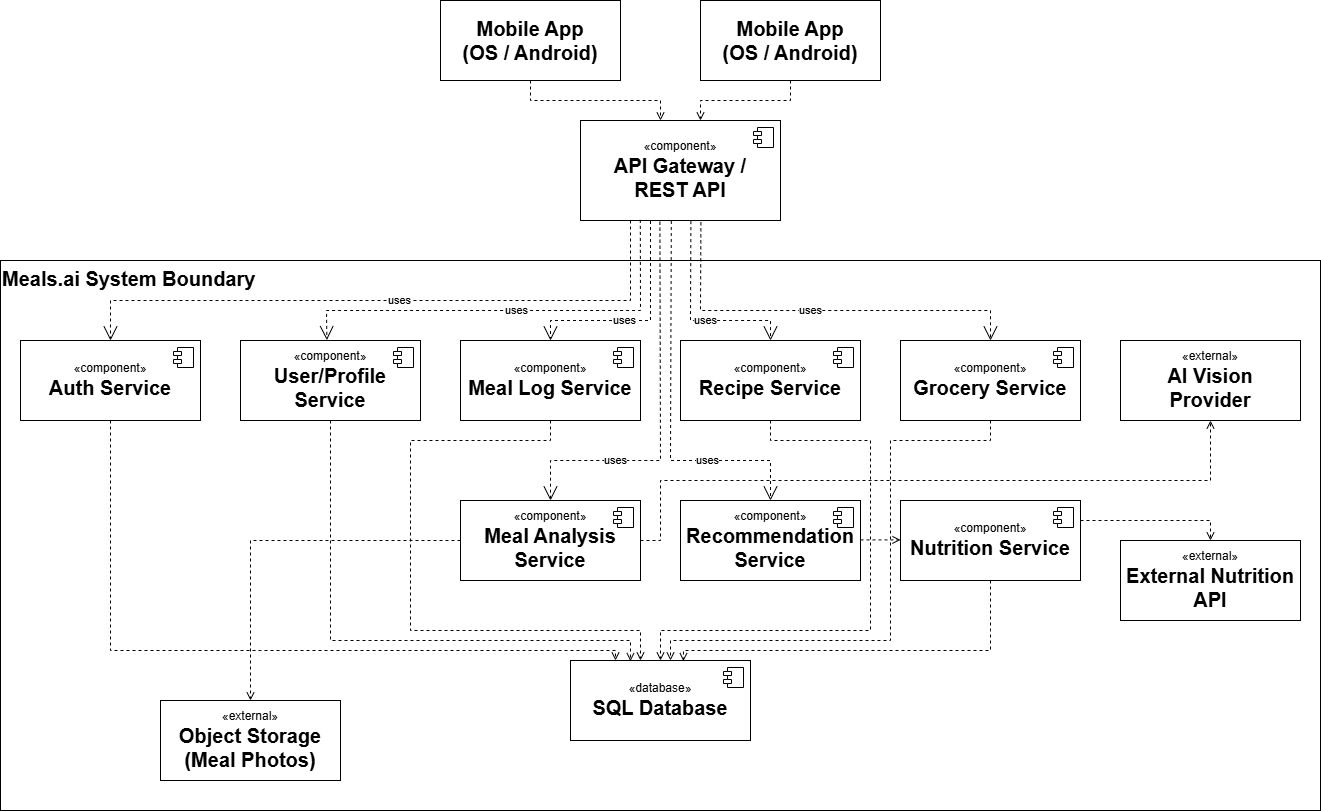

The diagram above was exported from draw.io. Its source (the exported page's mxGraphModel, read from the mxfile embedded in the PNG):
<mxGraphModel dx="1640" dy="1002" grid="1" gridSize="10" guides="1" tooltips="1" connect="1" arrows="1" fold="1" page="1" pageScale="1" pageWidth="1400" pageHeight="950" math="0" shadow="0">
  <root>
    <mxCell id="0" />
    <mxCell id="1" parent="0" />
    <mxCell id="zw4VivOhzrkSXlDNUAz--60" parent="1" style="align=left;verticalAlign=top;spacingRight=2;whiteSpace=wrap;html=1;" value="&lt;font style=&quot;font-size: 20px;&quot;&gt;&lt;b&gt;Meals.ai System Boundary&lt;/b&gt;&lt;/font&gt;" vertex="1">
      <mxGeometry height="550" width="1320" x="40" y="330" as="geometry" />
    </mxCell>
    <mxCell id="zw4VivOhzrkSXlDNUAz--1" parent="1" style="html=1;dropTarget=0;whiteSpace=wrap;" value="«component»&lt;br&gt;&lt;b&gt;&lt;font style=&quot;font-size: 20px;&quot;&gt;API Gateway /&lt;/font&gt;&lt;/b&gt;&lt;div&gt;&lt;b&gt;&lt;font style=&quot;font-size: 20px;&quot;&gt;REST API&lt;/font&gt;&lt;/b&gt;&lt;/div&gt;" vertex="1">
      <mxGeometry height="100" width="200" x="620" y="190" as="geometry" />
    </mxCell>
    <mxCell id="zw4VivOhzrkSXlDNUAz--2" parent="zw4VivOhzrkSXlDNUAz--1" style="shape=module;jettyWidth=8;jettyHeight=4;" value="" vertex="1">
      <mxGeometry height="20" relative="1" width="20" x="1" as="geometry">
        <mxPoint x="-27" y="7" as="offset" />
      </mxGeometry>
    </mxCell>
    <mxCell id="zw4VivOhzrkSXlDNUAz--3" parent="1" style="html=1;dropTarget=0;whiteSpace=wrap;" value="«component»&lt;br&gt;&lt;b&gt;&lt;font style=&quot;font-size: 20px;&quot;&gt;Auth Service&lt;/font&gt;&lt;/b&gt;" vertex="1">
      <mxGeometry height="80" width="180" x="60" y="410" as="geometry" />
    </mxCell>
    <mxCell id="zw4VivOhzrkSXlDNUAz--4" parent="zw4VivOhzrkSXlDNUAz--3" style="shape=module;jettyWidth=8;jettyHeight=4;" value="" vertex="1">
      <mxGeometry height="20" relative="1" width="20" x="1" as="geometry">
        <mxPoint x="-27" y="7" as="offset" />
      </mxGeometry>
    </mxCell>
    <mxCell id="zw4VivOhzrkSXlDNUAz--5" parent="1" style="html=1;dropTarget=0;whiteSpace=wrap;" value="«component»&lt;br&gt;&lt;b&gt;&lt;font style=&quot;font-size: 20px;&quot;&gt;User/Profile Service&lt;/font&gt;&lt;/b&gt;" vertex="1">
      <mxGeometry height="80" width="180" x="280" y="410" as="geometry" />
    </mxCell>
    <mxCell id="zw4VivOhzrkSXlDNUAz--6" parent="zw4VivOhzrkSXlDNUAz--5" style="shape=module;jettyWidth=8;jettyHeight=4;" value="" vertex="1">
      <mxGeometry height="20" relative="1" width="20" x="1" as="geometry">
        <mxPoint x="-27" y="7" as="offset" />
      </mxGeometry>
    </mxCell>
    <mxCell id="zw4VivOhzrkSXlDNUAz--7" parent="1" style="html=1;dropTarget=0;whiteSpace=wrap;" value="«component»&lt;br&gt;&lt;b&gt;&lt;font style=&quot;font-size: 20px;&quot;&gt;Meal Log Service&lt;/font&gt;&lt;/b&gt;" vertex="1">
      <mxGeometry height="80" width="180" x="500" y="410" as="geometry" />
    </mxCell>
    <mxCell id="zw4VivOhzrkSXlDNUAz--8" parent="zw4VivOhzrkSXlDNUAz--7" style="shape=module;jettyWidth=8;jettyHeight=4;" value="" vertex="1">
      <mxGeometry height="20" relative="1" width="20" x="1" as="geometry">
        <mxPoint x="-27" y="7" as="offset" />
      </mxGeometry>
    </mxCell>
    <mxCell id="zw4VivOhzrkSXlDNUAz--9" parent="1" style="html=1;dropTarget=0;whiteSpace=wrap;" value="«component»&lt;br&gt;&lt;b&gt;&lt;font style=&quot;font-size: 20px;&quot;&gt;Recipe Service&lt;/font&gt;&lt;/b&gt;" vertex="1">
      <mxGeometry height="80" width="180" x="720" y="410" as="geometry" />
    </mxCell>
    <mxCell id="zw4VivOhzrkSXlDNUAz--10" parent="zw4VivOhzrkSXlDNUAz--9" style="shape=module;jettyWidth=8;jettyHeight=4;" value="" vertex="1">
      <mxGeometry height="20" relative="1" width="20" x="1" as="geometry">
        <mxPoint x="-27" y="7" as="offset" />
      </mxGeometry>
    </mxCell>
    <mxCell id="zw4VivOhzrkSXlDNUAz--11" parent="1" style="html=1;dropTarget=0;whiteSpace=wrap;" value="«component»&lt;br&gt;&lt;b&gt;&lt;font style=&quot;font-size: 20px;&quot;&gt;Meal Analysis Service&lt;/font&gt;&lt;/b&gt;" vertex="1">
      <mxGeometry height="80" width="180" x="500" y="570" as="geometry" />
    </mxCell>
    <mxCell id="zw4VivOhzrkSXlDNUAz--12" parent="zw4VivOhzrkSXlDNUAz--11" style="shape=module;jettyWidth=8;jettyHeight=4;" value="" vertex="1">
      <mxGeometry height="20" relative="1" width="20" x="1" as="geometry">
        <mxPoint x="-27" y="7" as="offset" />
      </mxGeometry>
    </mxCell>
    <mxCell id="zw4VivOhzrkSXlDNUAz--13" parent="1" style="html=1;dropTarget=0;whiteSpace=wrap;" value="«component»&lt;br&gt;&lt;b&gt;&lt;font style=&quot;font-size: 20px;&quot;&gt;Recommendation Service&lt;/font&gt;&lt;/b&gt;" vertex="1">
      <mxGeometry height="80" width="180" x="720" y="570" as="geometry" />
    </mxCell>
    <mxCell id="zw4VivOhzrkSXlDNUAz--14" parent="zw4VivOhzrkSXlDNUAz--13" style="shape=module;jettyWidth=8;jettyHeight=4;" value="" vertex="1">
      <mxGeometry height="20" relative="1" width="20" x="1" as="geometry">
        <mxPoint x="-27" y="7" as="offset" />
      </mxGeometry>
    </mxCell>
    <mxCell id="zw4VivOhzrkSXlDNUAz--15" parent="1" style="html=1;dropTarget=0;whiteSpace=wrap;" value="«component»&lt;br&gt;&lt;b&gt;&lt;font style=&quot;font-size: 20px;&quot;&gt;Grocery Service&lt;/font&gt;&lt;/b&gt;" vertex="1">
      <mxGeometry height="80" width="180" x="940" y="410" as="geometry" />
    </mxCell>
    <mxCell id="zw4VivOhzrkSXlDNUAz--16" parent="zw4VivOhzrkSXlDNUAz--15" style="shape=module;jettyWidth=8;jettyHeight=4;" value="" vertex="1">
      <mxGeometry height="20" relative="1" width="20" x="1" as="geometry">
        <mxPoint x="-27" y="7" as="offset" />
      </mxGeometry>
    </mxCell>
    <mxCell id="zw4VivOhzrkSXlDNUAz--17" parent="1" style="html=1;dropTarget=0;whiteSpace=wrap;" value="«component»&lt;br&gt;&lt;b&gt;&lt;font style=&quot;font-size: 20px;&quot;&gt;Nutrition Service&lt;/font&gt;&lt;/b&gt;" vertex="1">
      <mxGeometry height="80" width="180" x="940" y="570" as="geometry" />
    </mxCell>
    <mxCell id="zw4VivOhzrkSXlDNUAz--18" parent="zw4VivOhzrkSXlDNUAz--17" style="shape=module;jettyWidth=8;jettyHeight=4;" value="" vertex="1">
      <mxGeometry height="20" relative="1" width="20" x="1" as="geometry">
        <mxPoint x="-27" y="7" as="offset" />
      </mxGeometry>
    </mxCell>
    <mxCell id="zw4VivOhzrkSXlDNUAz--38" parent="1" style="html=1;whiteSpace=wrap;" value="«external»&lt;br&gt;&lt;b&gt;&lt;font style=&quot;font-size: 20px;&quot;&gt;AI Vision&lt;/font&gt;&lt;/b&gt;&lt;div&gt;&lt;b&gt;&lt;font style=&quot;font-size: 20px;&quot;&gt;Provider&lt;/font&gt;&lt;/b&gt;&lt;/div&gt;" vertex="1">
      <mxGeometry height="80" width="180" x="1160" y="410" as="geometry" />
    </mxCell>
    <mxCell id="zw4VivOhzrkSXlDNUAz--39" parent="1" style="html=1;whiteSpace=wrap;" value="«external»&lt;br&gt;&lt;span style=&quot;font-size: 20px;&quot;&gt;&lt;b&gt;Object Storage (Meal Photos)&lt;/b&gt;&lt;/span&gt;" vertex="1">
      <mxGeometry height="80" width="180" x="200" y="770" as="geometry" />
    </mxCell>
    <mxCell id="zw4VivOhzrkSXlDNUAz--40" parent="1" style="html=1;whiteSpace=wrap;" value="«external»&lt;br&gt;&lt;span style=&quot;font-size: 20px;&quot;&gt;&lt;b&gt;External Nutrition API&lt;/b&gt;&lt;/span&gt;" vertex="1">
      <mxGeometry height="80" width="180" x="1160" y="610" as="geometry" />
    </mxCell>
    <mxCell id="zw4VivOhzrkSXlDNUAz--41" parent="1" style="html=1;dropTarget=0;whiteSpace=wrap;" value="«database»&lt;br&gt;&lt;b&gt;&lt;font style=&quot;font-size: 20px;&quot;&gt;SQL Database&lt;/font&gt;&lt;/b&gt;" vertex="1">
      <mxGeometry height="80" width="180" x="610" y="730" as="geometry" />
    </mxCell>
    <mxCell id="zw4VivOhzrkSXlDNUAz--42" parent="zw4VivOhzrkSXlDNUAz--41" style="shape=module;jettyWidth=8;jettyHeight=4;" value="" vertex="1">
      <mxGeometry height="20" relative="1" width="20" x="1" as="geometry">
        <mxPoint x="-27" y="7" as="offset" />
      </mxGeometry>
    </mxCell>
    <mxCell id="zw4VivOhzrkSXlDNUAz--43" edge="1" parent="1" source="zw4VivOhzrkSXlDNUAz--1" style="endArrow=open;endSize=12;dashed=1;html=1;rounded=0;exitX=0.552;exitY=1.006;exitDx=0;exitDy=0;exitPerimeter=0;entryX=0.5;entryY=0;entryDx=0;entryDy=0;" target="zw4VivOhzrkSXlDNUAz--9" value="uses">
      <mxGeometry relative="1" width="160" x="0.1399" as="geometry">
        <mxPoint as="offset" />
        <Array as="points">
          <mxPoint x="730" y="390" />
          <mxPoint x="810" y="390" />
        </Array>
        <mxPoint x="760" y="380" as="sourcePoint" />
        <mxPoint x="800" y="380.4" as="targetPoint" />
      </mxGeometry>
    </mxCell>
    <mxCell id="zw4VivOhzrkSXlDNUAz--45" edge="1" parent="1" source="zw4VivOhzrkSXlDNUAz--1" style="endArrow=open;endSize=12;dashed=1;html=1;rounded=0;exitX=0.602;exitY=1.018;exitDx=0;exitDy=0;exitPerimeter=0;entryX=0.5;entryY=0;entryDx=0;entryDy=0;" target="zw4VivOhzrkSXlDNUAz--15" value="uses">
      <mxGeometry relative="1" width="160" x="-0.0286" as="geometry">
        <mxPoint as="offset" />
        <Array as="points">
          <mxPoint x="740" y="380" />
          <mxPoint x="1030" y="380" />
        </Array>
        <mxPoint x="740" y="350" as="sourcePoint" />
        <mxPoint x="820" y="410" as="targetPoint" />
      </mxGeometry>
    </mxCell>
    <mxCell id="zw4VivOhzrkSXlDNUAz--46" edge="1" parent="1" source="zw4VivOhzrkSXlDNUAz--1" style="endArrow=open;endSize=12;dashed=1;html=1;rounded=0;exitX=0.35;exitY=1.005;exitDx=0;exitDy=0;exitPerimeter=0;" value="uses">
      <mxGeometry relative="1" width="160" x="0.1399" as="geometry">
        <mxPoint as="offset" />
        <Array as="points">
          <mxPoint x="690" y="390" />
          <mxPoint x="590" y="390" />
        </Array>
        <mxPoint x="510" y="360" as="sourcePoint" />
        <mxPoint x="590" y="410" as="targetPoint" />
      </mxGeometry>
    </mxCell>
    <mxCell id="zw4VivOhzrkSXlDNUAz--47" edge="1" parent="1" source="zw4VivOhzrkSXlDNUAz--1" style="endArrow=open;endSize=12;dashed=1;html=1;rounded=0;exitX=0.299;exitY=0.994;exitDx=0;exitDy=0;entryX=0.48;entryY=-0.005;entryDx=0;entryDy=0;entryPerimeter=0;exitPerimeter=0;" target="zw4VivOhzrkSXlDNUAz--5" value="uses">
      <mxGeometry relative="1" width="160" x="-0.0089" as="geometry">
        <mxPoint as="offset" />
        <Array as="points">
          <mxPoint x="680" y="380" />
          <mxPoint x="366" y="380" />
        </Array>
        <mxPoint x="710" y="350" as="sourcePoint" />
        <mxPoint x="580" y="410" as="targetPoint" />
      </mxGeometry>
    </mxCell>
    <mxCell id="zw4VivOhzrkSXlDNUAz--48" edge="1" parent="1" source="zw4VivOhzrkSXlDNUAz--1" style="endArrow=open;endSize=12;dashed=1;html=1;rounded=0;exitX=0.25;exitY=1;exitDx=0;exitDy=0;entryX=0.5;entryY=0;entryDx=0;entryDy=0;" target="zw4VivOhzrkSXlDNUAz--3" value="uses">
      <mxGeometry relative="1" width="160" x="-0.0265" as="geometry">
        <mxPoint as="offset" />
        <Array as="points">
          <mxPoint x="670" y="370" />
          <mxPoint x="150" y="370" />
        </Array>
        <mxPoint x="694" y="350" as="sourcePoint" />
        <mxPoint x="350" y="410" as="targetPoint" />
      </mxGeometry>
    </mxCell>
    <mxCell id="zw4VivOhzrkSXlDNUAz--49" edge="1" parent="1" source="zw4VivOhzrkSXlDNUAz--1" style="endArrow=open;endSize=12;dashed=1;html=1;rounded=0;exitX=0.397;exitY=1.012;exitDx=0;exitDy=0;exitPerimeter=0;entryX=0.5;entryY=0;entryDx=0;entryDy=0;" target="zw4VivOhzrkSXlDNUAz--11" value="uses">
      <mxGeometry relative="1" width="160" x="0.4545" as="geometry">
        <mxPoint as="offset" />
        <Array as="points">
          <mxPoint x="700" y="530" />
          <mxPoint x="590" y="530" />
        </Array>
        <mxPoint x="700" y="350" as="sourcePoint" />
        <mxPoint x="600" y="410" as="targetPoint" />
      </mxGeometry>
    </mxCell>
    <mxCell id="zw4VivOhzrkSXlDNUAz--50" edge="1" parent="1" source="zw4VivOhzrkSXlDNUAz--1" style="endArrow=open;endSize=12;dashed=1;html=1;rounded=0;exitX=0.454;exitY=1.005;exitDx=0;exitDy=0;exitPerimeter=0;entryX=0.5;entryY=0;entryDx=0;entryDy=0;" target="zw4VivOhzrkSXlDNUAz--13" value="uses">
      <mxGeometry relative="1" width="160" x="0.4545" as="geometry">
        <mxPoint as="offset" />
        <Array as="points">
          <mxPoint x="710" y="530" />
          <mxPoint x="810" y="530" />
        </Array>
        <mxPoint x="710" y="350" as="sourcePoint" />
        <mxPoint x="600" y="570" as="targetPoint" />
      </mxGeometry>
    </mxCell>
    <mxCell id="zw4VivOhzrkSXlDNUAz--52" edge="1" parent="1" style="html=1;verticalAlign=bottom;labelBackgroundColor=none;endArrow=open;endFill=0;dashed=1;rounded=0;exitX=1;exitY=0.5;exitDx=0;exitDy=0;entryX=0;entryY=0.5;entryDx=0;entryDy=0;" value="">
      <mxGeometry relative="1" width="160" as="geometry">
        <mxPoint x="900" y="609.41" as="sourcePoint" />
        <mxPoint x="940" y="609.41" as="targetPoint" />
      </mxGeometry>
    </mxCell>
    <mxCell id="zw4VivOhzrkSXlDNUAz--53" edge="1" parent="1" style="html=1;verticalAlign=bottom;labelBackgroundColor=none;endArrow=open;endFill=0;dashed=1;rounded=0;exitX=1;exitY=0.5;exitDx=0;exitDy=0;entryX=0.5;entryY=0;entryDx=0;entryDy=0;" target="zw4VivOhzrkSXlDNUAz--40" value="">
      <mxGeometry relative="1" width="160" as="geometry">
        <Array as="points">
          <mxPoint x="1250" y="590" />
        </Array>
        <mxPoint x="1120" y="590" as="sourcePoint" />
        <mxPoint x="1160" y="590" as="targetPoint" />
      </mxGeometry>
    </mxCell>
    <mxCell id="zw4VivOhzrkSXlDNUAz--54" edge="1" parent="1" style="html=1;verticalAlign=bottom;labelBackgroundColor=none;endArrow=open;endFill=0;dashed=1;rounded=0;exitX=1;exitY=0.5;exitDx=0;exitDy=0;entryX=0.5;entryY=1;entryDx=0;entryDy=0;" target="zw4VivOhzrkSXlDNUAz--38" value="">
      <mxGeometry relative="1" width="160" as="geometry">
        <Array as="points">
          <mxPoint x="700" y="610" />
          <mxPoint x="700" y="550" />
          <mxPoint x="1250" y="550" />
        </Array>
        <mxPoint x="680" y="610" as="sourcePoint" />
        <mxPoint x="810" y="630" as="targetPoint" />
      </mxGeometry>
    </mxCell>
    <mxCell id="zw4VivOhzrkSXlDNUAz--55" edge="1" parent="1" source="zw4VivOhzrkSXlDNUAz--3" style="html=1;verticalAlign=bottom;labelBackgroundColor=none;endArrow=open;endFill=0;dashed=1;rounded=0;exitX=0.5;exitY=1;exitDx=0;exitDy=0;entryX=0.25;entryY=0;entryDx=0;entryDy=0;" target="zw4VivOhzrkSXlDNUAz--41" value="">
      <mxGeometry relative="1" width="160" as="geometry">
        <Array as="points">
          <mxPoint x="150" y="720" />
          <mxPoint x="300" y="720" />
          <mxPoint x="655" y="720" />
        </Array>
        <mxPoint x="430" y="520" as="sourcePoint" />
        <mxPoint x="550" y="700" as="targetPoint" />
      </mxGeometry>
    </mxCell>
    <mxCell id="zw4VivOhzrkSXlDNUAz--56" edge="1" parent="1" style="html=1;verticalAlign=bottom;labelBackgroundColor=none;endArrow=open;endFill=0;dashed=1;rounded=0;exitX=0.5;exitY=1;exitDx=0;exitDy=0;entryX=0.333;entryY=0.009;entryDx=0;entryDy=0;entryPerimeter=0;" target="zw4VivOhzrkSXlDNUAz--41" value="">
      <mxGeometry relative="1" width="160" as="geometry">
        <Array as="points">
          <mxPoint x="370" y="710" />
          <mxPoint x="670" y="710" />
        </Array>
        <mxPoint x="370" y="490" as="sourcePoint" />
        <mxPoint x="875" y="730" as="targetPoint" />
      </mxGeometry>
    </mxCell>
    <mxCell id="zw4VivOhzrkSXlDNUAz--57" edge="1" parent="1" source="zw4VivOhzrkSXlDNUAz--7" style="html=1;verticalAlign=bottom;labelBackgroundColor=none;endArrow=open;endFill=0;dashed=1;rounded=0;exitX=0.5;exitY=1;exitDx=0;exitDy=0;" value="">
      <mxGeometry relative="1" width="160" as="geometry">
        <Array as="points">
          <mxPoint x="590" y="510" />
          <mxPoint x="450" y="510" />
          <mxPoint x="450" y="700" />
          <mxPoint x="680" y="700" />
        </Array>
        <mxPoint x="450" y="460" as="sourcePoint" />
        <mxPoint x="680" y="730" as="targetPoint" />
      </mxGeometry>
    </mxCell>
    <mxCell id="zw4VivOhzrkSXlDNUAz--58" edge="1" parent="1" style="html=1;verticalAlign=bottom;labelBackgroundColor=none;endArrow=open;endFill=0;dashed=1;rounded=0;exitX=0.5;exitY=1;exitDx=0;exitDy=0;" target="zw4VivOhzrkSXlDNUAz--41" value="">
      <mxGeometry relative="1" width="160" as="geometry">
        <Array as="points">
          <mxPoint x="810" y="510" />
          <mxPoint x="910" y="510" />
          <mxPoint x="910" y="700" />
          <mxPoint x="700" y="700" />
        </Array>
        <mxPoint x="810" y="490" as="sourcePoint" />
        <mxPoint x="900" y="730" as="targetPoint" />
      </mxGeometry>
    </mxCell>
    <mxCell id="zw4VivOhzrkSXlDNUAz--59" edge="1" parent="1" style="html=1;verticalAlign=bottom;labelBackgroundColor=none;endArrow=open;endFill=0;dashed=1;rounded=0;exitX=0.5;exitY=1;exitDx=0;exitDy=0;" value="">
      <mxGeometry relative="1" width="160" as="geometry">
        <Array as="points">
          <mxPoint x="1030" y="510" />
          <mxPoint x="930" y="510" />
          <mxPoint x="930" y="710" />
          <mxPoint x="710" y="710" />
        </Array>
        <mxPoint x="1030" y="490" as="sourcePoint" />
        <mxPoint x="710" y="730" as="targetPoint" />
      </mxGeometry>
    </mxCell>
    <mxCell id="zw4VivOhzrkSXlDNUAz--63" edge="1" parent="1" source="zw4VivOhzrkSXlDNUAz--11" style="html=1;verticalAlign=bottom;labelBackgroundColor=none;endArrow=open;endFill=0;dashed=1;rounded=0;exitX=0;exitY=0.5;exitDx=0;exitDy=0;entryX=0.5;entryY=0;entryDx=0;entryDy=0;" target="zw4VivOhzrkSXlDNUAz--39" value="">
      <mxGeometry relative="1" width="160" as="geometry">
        <Array as="points">
          <mxPoint x="290" y="610" />
        </Array>
        <mxPoint x="370" y="670" as="sourcePoint" />
        <mxPoint x="670" y="911" as="targetPoint" />
      </mxGeometry>
    </mxCell>
    <mxCell id="zw4VivOhzrkSXlDNUAz--64" edge="1" parent="1" source="zw4VivOhzrkSXlDNUAz--17" style="html=1;verticalAlign=bottom;labelBackgroundColor=none;endArrow=open;endFill=0;dashed=1;rounded=0;exitX=0.5;exitY=1;exitDx=0;exitDy=0;entryX=0.627;entryY=0.008;entryDx=0;entryDy=0;entryPerimeter=0;" target="zw4VivOhzrkSXlDNUAz--41" value="">
      <mxGeometry relative="1" width="160" as="geometry">
        <Array as="points">
          <mxPoint x="1030" y="700" />
          <mxPoint x="1030" y="720" />
          <mxPoint x="723" y="720" />
        </Array>
        <mxPoint x="1240" y="690" as="sourcePoint" />
        <mxPoint x="920" y="930" as="targetPoint" />
      </mxGeometry>
    </mxCell>
    <mxCell id="zw4VivOhzrkSXlDNUAz--65" parent="1" style="html=1;whiteSpace=wrap;" value="&lt;b&gt;&lt;font style=&quot;font-size: 20px;&quot;&gt;Mobile App&lt;/font&gt;&lt;/b&gt;&lt;div&gt;&lt;b&gt;&lt;font style=&quot;font-size: 20px;&quot;&gt;(OS / Android)&lt;/font&gt;&lt;/b&gt;&lt;/div&gt;" vertex="1">
      <mxGeometry height="80" width="180" x="480" y="70" as="geometry" />
    </mxCell>
    <mxCell id="zw4VivOhzrkSXlDNUAz--66" parent="1" style="html=1;whiteSpace=wrap;" value="&lt;b&gt;&lt;font style=&quot;font-size: 20px;&quot;&gt;Mobile App&lt;/font&gt;&lt;/b&gt;&lt;div&gt;&lt;b&gt;&lt;font style=&quot;font-size: 20px;&quot;&gt;(OS / Android)&lt;/font&gt;&lt;/b&gt;&lt;/div&gt;" vertex="1">
      <mxGeometry height="80" width="180" x="740" y="70" as="geometry" />
    </mxCell>
    <mxCell id="zw4VivOhzrkSXlDNUAz--67" edge="1" parent="1" source="zw4VivOhzrkSXlDNUAz--65" style="html=1;verticalAlign=bottom;labelBackgroundColor=none;endArrow=open;endFill=0;dashed=1;rounded=0;exitX=0.5;exitY=1;exitDx=0;exitDy=0;" value="">
      <mxGeometry relative="1" width="160" as="geometry">
        <Array as="points">
          <mxPoint x="570" y="170" />
          <mxPoint x="700" y="170" />
        </Array>
        <mxPoint x="640" y="280" as="sourcePoint" />
        <mxPoint x="700" y="190" as="targetPoint" />
      </mxGeometry>
    </mxCell>
    <mxCell id="zw4VivOhzrkSXlDNUAz--68" edge="1" parent="1" source="zw4VivOhzrkSXlDNUAz--66" style="html=1;verticalAlign=bottom;labelBackgroundColor=none;endArrow=open;endFill=0;dashed=1;rounded=0;exitX=0.5;exitY=1;exitDx=0;exitDy=0;" value="">
      <mxGeometry relative="1" width="160" as="geometry">
        <Array as="points">
          <mxPoint x="830" y="170" />
          <mxPoint x="740" y="170" />
        </Array>
        <mxPoint x="610" y="150" as="sourcePoint" />
        <mxPoint x="740" y="190" as="targetPoint" />
      </mxGeometry>
    </mxCell>
  </root>
</mxGraphModel>